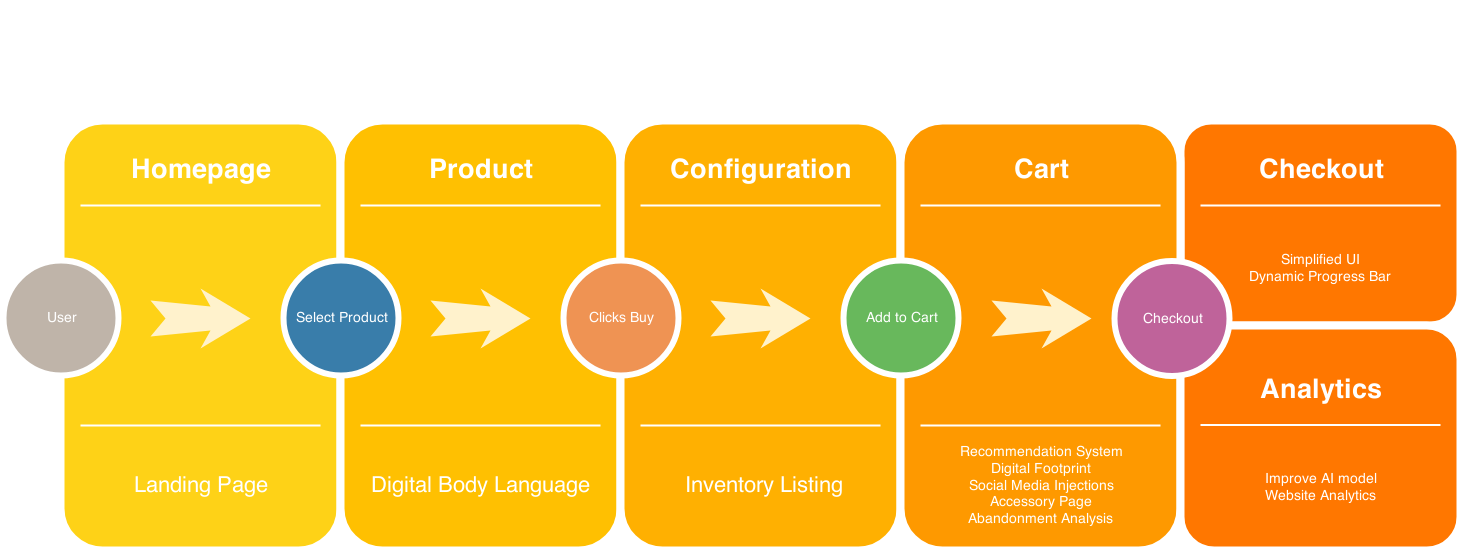

The diagram above was exported from draw.io. Its source (the exported page's mxGraphModel, read from the mxfile embedded in the PNG):
<mxGraphModel dx="1656" dy="955" grid="1" gridSize="10" guides="1" tooltips="1" connect="1" arrows="1" fold="1" page="1" pageScale="1.5" pageWidth="1169" pageHeight="826" background="#ffffff" math="0" shadow="0">
  <root>
    <mxCell id="0" />
    <mxCell id="1" parent="0" />
    <mxCell id="DbkGL8zBZg_XFg4iFBXw-8" value="" style="whiteSpace=wrap;html=1;rounded=1;shadow=0;strokeWidth=8;fontSize=20;align=center;fillColor=#FF7700;strokeColor=#FFFFFF;" vertex="1" parent="1">
      <mxGeometry x="1436" y="405" width="280" height="205" as="geometry" />
    </mxCell>
    <mxCell id="60da8b9f42644d3a-2" value="" style="whiteSpace=wrap;html=1;rounded=1;shadow=0;strokeWidth=8;fontSize=20;align=center;fillColor=#FED217;strokeColor=#FFFFFF;" parent="1" vertex="1">
      <mxGeometry x="316" y="405" width="280" height="430" as="geometry" />
    </mxCell>
    <mxCell id="60da8b9f42644d3a-3" value="Homepage" style="text;html=1;strokeColor=none;fillColor=none;align=center;verticalAlign=middle;whiteSpace=wrap;rounded=0;shadow=0;fontSize=27;fontColor=#FFFFFF;fontStyle=1" parent="1" vertex="1">
      <mxGeometry x="316" y="425" width="280" height="60" as="geometry" />
    </mxCell>
    <mxCell id="60da8b9f42644d3a-4" value="&lt;font style=&quot;font-size: 22px&quot;&gt;Landing Page&lt;/font&gt;" style="text;html=1;strokeColor=none;fillColor=none;align=center;verticalAlign=middle;whiteSpace=wrap;rounded=0;shadow=0;fontSize=14;fontColor=#FFFFFF;" parent="1" vertex="1">
      <mxGeometry x="316" y="725" width="280" height="90" as="geometry" />
    </mxCell>
    <mxCell id="60da8b9f42644d3a-6" value="" style="line;strokeWidth=2;html=1;rounded=0;shadow=0;fontSize=27;align=center;fillColor=none;strokeColor=#FFFFFF;" parent="1" vertex="1">
      <mxGeometry x="336" y="485" width="240" height="10" as="geometry" />
    </mxCell>
    <mxCell id="60da8b9f42644d3a-7" value="" style="line;strokeWidth=2;html=1;rounded=0;shadow=0;fontSize=27;align=center;fillColor=none;strokeColor=#FFFFFF;" parent="1" vertex="1">
      <mxGeometry x="336" y="705" width="240" height="10" as="geometry" />
    </mxCell>
    <mxCell id="60da8b9f42644d3a-8" value="User" style="ellipse;whiteSpace=wrap;html=1;rounded=0;shadow=0;strokeWidth=6;fontSize=14;align=center;fillColor=#BFB4A9;strokeColor=#FFFFFF;fontColor=#FFFFFF;" parent="1" vertex="1">
      <mxGeometry x="259" y="545" width="115" height="115" as="geometry" />
    </mxCell>
    <mxCell id="60da8b9f42644d3a-9" value="" style="html=1;shadow=0;dashed=0;align=center;verticalAlign=middle;shape=mxgraph.arrows2.stylisedArrow;dy=0.6;dx=40;notch=15;feather=0.4;rounded=0;strokeWidth=1;fontSize=27;strokeColor=none;fillColor=#fff2cc;" parent="1" vertex="1">
      <mxGeometry x="406" y="573" width="100" height="60" as="geometry" />
    </mxCell>
    <mxCell id="60da8b9f42644d3a-17" value="" style="whiteSpace=wrap;html=1;rounded=1;shadow=0;strokeWidth=8;fontSize=20;align=center;fillColor=#FFC001;strokeColor=#FFFFFF;" parent="1" vertex="1">
      <mxGeometry x="596" y="405" width="280" height="430" as="geometry" />
    </mxCell>
    <mxCell id="60da8b9f42644d3a-18" value="Product" style="text;html=1;strokeColor=none;fillColor=none;align=center;verticalAlign=middle;whiteSpace=wrap;rounded=0;shadow=0;fontSize=27;fontColor=#FFFFFF;fontStyle=1" parent="1" vertex="1">
      <mxGeometry x="596" y="425" width="280" height="60" as="geometry" />
    </mxCell>
    <mxCell id="DbkGL8zBZg_XFg4iFBXw-1" value="Product Page" style="text;html=1;strokeColor=none;fillColor=none;align=center;verticalAlign=middle;whiteSpace=wrap;rounded=0;shadow=0;fontSize=27;fontColor=#FFFFFF;fontStyle=1" vertex="1" parent="1">
      <mxGeometry x="596" y="285" width="280" height="60" as="geometry" />
    </mxCell>
    <mxCell id="60da8b9f42644d3a-19" value="&lt;font style=&quot;font-size: 22px&quot;&gt;Digital Body Language&lt;br&gt;&lt;/font&gt;" style="text;html=1;strokeColor=none;fillColor=none;align=center;verticalAlign=middle;whiteSpace=wrap;rounded=0;shadow=0;fontSize=14;fontColor=#FFFFFF;" parent="1" vertex="1">
      <mxGeometry x="596" y="725" width="280" height="90" as="geometry" />
    </mxCell>
    <mxCell id="60da8b9f42644d3a-20" value="" style="line;strokeWidth=2;html=1;rounded=0;shadow=0;fontSize=27;align=center;fillColor=none;strokeColor=#FFFFFF;" parent="1" vertex="1">
      <mxGeometry x="616" y="485" width="240" height="10" as="geometry" />
    </mxCell>
    <mxCell id="60da8b9f42644d3a-21" value="" style="line;strokeWidth=2;html=1;rounded=0;shadow=0;fontSize=27;align=center;fillColor=none;strokeColor=#FFFFFF;" parent="1" vertex="1">
      <mxGeometry x="616" y="705" width="240" height="10" as="geometry" />
    </mxCell>
    <mxCell id="60da8b9f42644d3a-22" value="Select Product" style="ellipse;whiteSpace=wrap;html=1;rounded=0;shadow=0;strokeWidth=6;fontSize=14;align=center;fillColor=#397DAA;strokeColor=#FFFFFF;fontColor=#FFFFFF;" parent="1" vertex="1">
      <mxGeometry x="539" y="545" width="115" height="115" as="geometry" />
    </mxCell>
    <mxCell id="60da8b9f42644d3a-23" value="" style="html=1;shadow=0;dashed=0;align=center;verticalAlign=middle;shape=mxgraph.arrows2.stylisedArrow;dy=0.6;dx=40;notch=15;feather=0.4;rounded=0;strokeWidth=1;fontSize=27;strokeColor=none;fillColor=#fff2cc;" parent="1" vertex="1">
      <mxGeometry x="686" y="573" width="100" height="60" as="geometry" />
    </mxCell>
    <mxCell id="60da8b9f42644d3a-24" value="" style="whiteSpace=wrap;html=1;rounded=1;shadow=0;strokeWidth=8;fontSize=20;align=center;fillColor=#FFB001;strokeColor=#FFFFFF;" parent="1" vertex="1">
      <mxGeometry x="876" y="405" width="280" height="430" as="geometry" />
    </mxCell>
    <mxCell id="60da8b9f42644d3a-25" value="Configuration" style="text;html=1;strokeColor=none;fillColor=none;align=center;verticalAlign=middle;whiteSpace=wrap;rounded=0;shadow=0;fontSize=27;fontColor=#FFFFFF;fontStyle=1" parent="1" vertex="1">
      <mxGeometry x="876" y="425" width="280" height="60" as="geometry" />
    </mxCell>
    <mxCell id="60da8b9f42644d3a-27" value="" style="line;strokeWidth=2;html=1;rounded=0;shadow=0;fontSize=27;align=center;fillColor=none;strokeColor=#FFFFFF;" parent="1" vertex="1">
      <mxGeometry x="896" y="485" width="240" height="10" as="geometry" />
    </mxCell>
    <mxCell id="60da8b9f42644d3a-28" value="" style="line;strokeWidth=2;html=1;rounded=0;shadow=0;fontSize=27;align=center;fillColor=none;strokeColor=#FFFFFF;" parent="1" vertex="1">
      <mxGeometry x="896" y="705" width="240" height="10" as="geometry" />
    </mxCell>
    <mxCell id="60da8b9f42644d3a-29" value="Clicks Buy" style="ellipse;whiteSpace=wrap;html=1;rounded=0;shadow=0;strokeWidth=6;fontSize=14;align=center;fillColor=#EF9353;strokeColor=#FFFFFF;fontColor=#FFFFFF;" parent="1" vertex="1">
      <mxGeometry x="819" y="545" width="115" height="115" as="geometry" />
    </mxCell>
    <mxCell id="60da8b9f42644d3a-30" value="" style="html=1;shadow=0;dashed=0;align=center;verticalAlign=middle;shape=mxgraph.arrows2.stylisedArrow;dy=0.6;dx=40;notch=15;feather=0.4;rounded=0;strokeWidth=1;fontSize=27;strokeColor=none;fillColor=#fff2cc;" parent="1" vertex="1">
      <mxGeometry x="966" y="573" width="100" height="60" as="geometry" />
    </mxCell>
    <mxCell id="60da8b9f42644d3a-31" value="" style="whiteSpace=wrap;html=1;rounded=1;shadow=0;strokeWidth=8;fontSize=20;align=center;fillColor=#FE9900;strokeColor=#FFFFFF;" parent="1" vertex="1">
      <mxGeometry x="1156" y="405" width="280" height="430" as="geometry" />
    </mxCell>
    <mxCell id="60da8b9f42644d3a-32" value="Cart" style="text;html=1;strokeColor=none;fillColor=none;align=center;verticalAlign=middle;whiteSpace=wrap;rounded=0;shadow=0;fontSize=27;fontColor=#FFFFFF;fontStyle=1" parent="1" vertex="1">
      <mxGeometry x="1156" y="425" width="280" height="60" as="geometry" />
    </mxCell>
    <mxCell id="60da8b9f42644d3a-33" value="&lt;div&gt;Recommendation System&lt;/div&gt;&lt;div&gt;Digital Footprint&lt;br&gt;&lt;/div&gt;&lt;div&gt;Social Media Injections&lt;/div&gt;&lt;div&gt;Accessory Page&lt;/div&gt;&lt;div&gt;Abandonment Analysis&lt;br&gt;&lt;/div&gt;" style="text;html=1;strokeColor=none;fillColor=none;align=center;verticalAlign=middle;whiteSpace=wrap;rounded=0;shadow=0;fontSize=14;fontColor=#FFFFFF;" parent="1" vertex="1">
      <mxGeometry x="1156" y="725" width="280" height="90" as="geometry" />
    </mxCell>
    <mxCell id="60da8b9f42644d3a-34" value="" style="line;strokeWidth=2;html=1;rounded=0;shadow=0;fontSize=27;align=center;fillColor=none;strokeColor=#FFFFFF;" parent="1" vertex="1">
      <mxGeometry x="1176" y="485" width="240" height="10" as="geometry" />
    </mxCell>
    <mxCell id="60da8b9f42644d3a-35" value="" style="line;strokeWidth=2;html=1;rounded=0;shadow=0;fontSize=27;align=center;fillColor=none;strokeColor=#FFFFFF;" parent="1" vertex="1">
      <mxGeometry x="1176" y="705" width="240" height="10" as="geometry" />
    </mxCell>
    <mxCell id="60da8b9f42644d3a-36" value="Add to Cart" style="ellipse;whiteSpace=wrap;html=1;rounded=0;shadow=0;strokeWidth=6;fontSize=14;align=center;fillColor=#68B85C;strokeColor=#FFFFFF;fontColor=#FFFFFF;" parent="1" vertex="1">
      <mxGeometry x="1099" y="545" width="115" height="115" as="geometry" />
    </mxCell>
    <mxCell id="DbkGL8zBZg_XFg4iFBXw-3" value="&lt;font style=&quot;font-size: 22px&quot;&gt;Inventory Listing&lt;br&gt;&lt;/font&gt;" style="text;html=1;strokeColor=none;fillColor=none;align=center;verticalAlign=middle;whiteSpace=wrap;rounded=0;shadow=0;fontSize=14;fontColor=#FFFFFF;" vertex="1" parent="1">
      <mxGeometry x="880" y="725" width="280" height="90" as="geometry" />
    </mxCell>
    <mxCell id="DbkGL8zBZg_XFg4iFBXw-9" value="" style="html=1;shadow=0;dashed=0;align=center;verticalAlign=middle;shape=mxgraph.arrows2.stylisedArrow;dy=0.6;dx=40;notch=15;feather=0.4;rounded=0;strokeWidth=1;fontSize=27;strokeColor=none;fillColor=#fff2cc;" vertex="1" parent="1">
      <mxGeometry x="1247" y="573" width="100" height="60" as="geometry" />
    </mxCell>
    <mxCell id="DbkGL8zBZg_XFg4iFBXw-10" value="" style="whiteSpace=wrap;html=1;rounded=1;shadow=0;strokeWidth=8;fontSize=20;align=center;fillColor=#FF7700;strokeColor=#FFFFFF;" vertex="1" parent="1">
      <mxGeometry x="1436" y="610" width="280" height="225" as="geometry" />
    </mxCell>
    <mxCell id="DbkGL8zBZg_XFg4iFBXw-7" value="Checkout" style="ellipse;whiteSpace=wrap;html=1;rounded=0;shadow=0;strokeWidth=6;fontSize=14;align=center;fillColor=#BF639A;strokeColor=#FFFFFF;fontColor=#FFFFFF;" vertex="1" parent="1">
      <mxGeometry x="1370" y="545.5" width="115" height="115" as="geometry" />
    </mxCell>
    <mxCell id="DbkGL8zBZg_XFg4iFBXw-11" value="Checkout" style="text;html=1;strokeColor=none;fillColor=none;align=center;verticalAlign=middle;whiteSpace=wrap;rounded=0;shadow=0;fontSize=27;fontColor=#FFFFFF;fontStyle=1" vertex="1" parent="1">
      <mxGeometry x="1436" y="425" width="280" height="60" as="geometry" />
    </mxCell>
    <mxCell id="DbkGL8zBZg_XFg4iFBXw-12" value="&lt;div&gt;Simplified UI&lt;/div&gt;&lt;div&gt;Dynamic Progress Bar&lt;br&gt;&lt;/div&gt;" style="text;html=1;strokeColor=none;fillColor=none;align=center;verticalAlign=middle;whiteSpace=wrap;rounded=0;shadow=0;fontSize=14;fontColor=#FFFFFF;" vertex="1" parent="1">
      <mxGeometry x="1436" y="507.5" width="280" height="90" as="geometry" />
    </mxCell>
    <mxCell id="DbkGL8zBZg_XFg4iFBXw-13" value="" style="line;strokeWidth=2;html=1;rounded=0;shadow=0;fontSize=27;align=center;fillColor=none;strokeColor=#FFFFFF;" vertex="1" parent="1">
      <mxGeometry x="1456" y="485" width="240" height="10" as="geometry" />
    </mxCell>
    <mxCell id="DbkGL8zBZg_XFg4iFBXw-15" value="Analytics" style="text;html=1;strokeColor=none;fillColor=none;align=center;verticalAlign=middle;whiteSpace=wrap;rounded=0;shadow=0;fontSize=27;fontColor=#FFFFFF;fontStyle=1" vertex="1" parent="1">
      <mxGeometry x="1436" y="644.5" width="280" height="60" as="geometry" />
    </mxCell>
    <mxCell id="DbkGL8zBZg_XFg4iFBXw-16" value="&lt;div&gt;Improve AI model&lt;/div&gt;&lt;div&gt;Website Analytics&lt;br&gt;&lt;/div&gt;" style="text;html=1;strokeColor=none;fillColor=none;align=center;verticalAlign=middle;whiteSpace=wrap;rounded=0;shadow=0;fontSize=14;fontColor=#FFFFFF;" vertex="1" parent="1">
      <mxGeometry x="1436" y="727" width="280" height="90" as="geometry" />
    </mxCell>
    <mxCell id="DbkGL8zBZg_XFg4iFBXw-17" value="" style="line;strokeWidth=2;html=1;rounded=0;shadow=0;fontSize=27;align=center;fillColor=none;strokeColor=#FFFFFF;" vertex="1" parent="1">
      <mxGeometry x="1456" y="704.5" width="240" height="10" as="geometry" />
    </mxCell>
  </root>
</mxGraphModel>